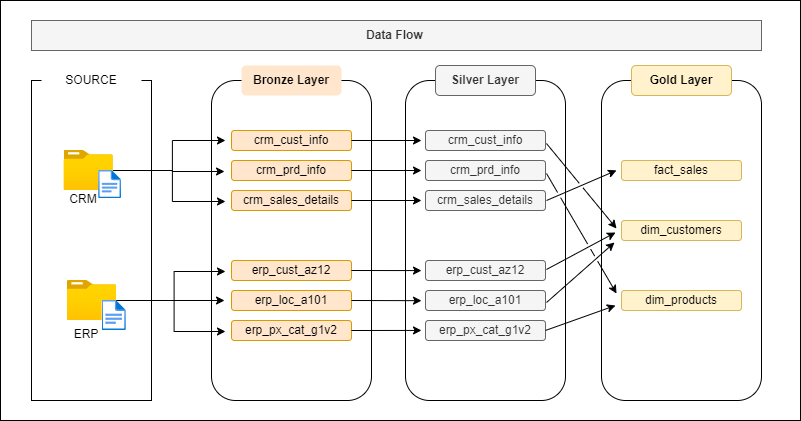

The diagram above was exported from draw.io. Its source (the exported page's mxGraphModel, read from the mxfile embedded in the PNG):
<mxGraphModel dx="880" dy="524" grid="1" gridSize="10" guides="1" tooltips="1" connect="1" arrows="1" fold="1" page="1" pageScale="1" pageWidth="827" pageHeight="1169" math="0" shadow="0">
  <root>
    <mxCell id="0" />
    <mxCell id="1" parent="0" />
    <mxCell id="DvD4hU6JZ8pTqsTEMqxn-2" value="" style="rounded=0;whiteSpace=wrap;html=1;" parent="1" vertex="1">
      <mxGeometry x="40" y="120" width="120" height="320" as="geometry" />
    </mxCell>
    <mxCell id="DvD4hU6JZ8pTqsTEMqxn-3" value="" style="image;aspect=fixed;html=1;points=[];align=center;fontSize=12;image=img/lib/azure2/general/Folder_Blank.svg;" parent="1" vertex="1">
      <mxGeometry x="72.5" y="190" width="49.29" height="40" as="geometry" />
    </mxCell>
    <mxCell id="DvD4hU6JZ8pTqsTEMqxn-5" value="" style="image;aspect=fixed;html=1;points=[];align=center;fontSize=12;image=img/lib/azure2/general/File.svg;" parent="1" vertex="1">
      <mxGeometry x="107.14" y="210" width="22.86" height="28.16" as="geometry" />
    </mxCell>
    <mxCell id="DvD4hU6JZ8pTqsTEMqxn-6" value="" style="image;aspect=fixed;html=1;points=[];align=center;fontSize=12;image=img/lib/azure2/general/Folder_Blank.svg;" parent="1" vertex="1">
      <mxGeometry x="75.86" y="320" width="49.29" height="40" as="geometry" />
    </mxCell>
    <mxCell id="DvD4hU6JZ8pTqsTEMqxn-7" value="" style="image;aspect=fixed;html=1;points=[];align=center;fontSize=12;image=img/lib/azure2/general/File.svg;" parent="1" vertex="1">
      <mxGeometry x="110.5" y="340" width="24.35" height="30" as="geometry" />
    </mxCell>
    <mxCell id="DvD4hU6JZ8pTqsTEMqxn-8" value="CRM" style="text;html=1;align=center;verticalAlign=middle;whiteSpace=wrap;rounded=0;" parent="1" vertex="1">
      <mxGeometry x="61.79000000000001" y="224" width="60" height="30" as="geometry" />
    </mxCell>
    <mxCell id="DvD4hU6JZ8pTqsTEMqxn-9" value="ERP" style="text;html=1;align=center;verticalAlign=middle;whiteSpace=wrap;rounded=0;" parent="1" vertex="1">
      <mxGeometry x="65.16000000000001" y="359" width="60" height="30" as="geometry" />
    </mxCell>
    <mxCell id="DvD4hU6JZ8pTqsTEMqxn-11" value="SOURCE" style="rounded=0;whiteSpace=wrap;html=1;strokeColor=none;" parent="1" vertex="1">
      <mxGeometry x="50" y="100" width="100" height="40" as="geometry" />
    </mxCell>
    <mxCell id="DvD4hU6JZ8pTqsTEMqxn-12" value="" style="rounded=1;whiteSpace=wrap;html=1;" parent="1" vertex="1">
      <mxGeometry x="220" y="120" width="160" height="320" as="geometry" />
    </mxCell>
    <mxCell id="DvD4hU6JZ8pTqsTEMqxn-15" value="&lt;b&gt;Bronze Layer&lt;/b&gt;" style="rounded=1;whiteSpace=wrap;html=1;fillColor=#ffe6cc;strokeColor=none;" parent="1" vertex="1">
      <mxGeometry x="250" y="105" width="100" height="30" as="geometry" />
    </mxCell>
    <mxCell id="DvD4hU6JZ8pTqsTEMqxn-16" value="crm_cust_info" style="rounded=1;whiteSpace=wrap;html=1;fillColor=#ffe6cc;strokeColor=#d79b00;" parent="1" vertex="1">
      <mxGeometry x="240" y="170" width="120" height="20" as="geometry" />
    </mxCell>
    <mxCell id="DvD4hU6JZ8pTqsTEMqxn-20" value="crm_prd_info" style="rounded=1;whiteSpace=wrap;html=1;fillColor=#ffe6cc;strokeColor=#d79b00;" parent="1" vertex="1">
      <mxGeometry x="240" y="200" width="120" height="20" as="geometry" />
    </mxCell>
    <mxCell id="DvD4hU6JZ8pTqsTEMqxn-21" value="crm_sales_details" style="rounded=1;whiteSpace=wrap;html=1;fillColor=#ffe6cc;strokeColor=#d79b00;" parent="1" vertex="1">
      <mxGeometry x="240" y="230" width="120" height="20" as="geometry" />
    </mxCell>
    <mxCell id="DvD4hU6JZ8pTqsTEMqxn-22" value="erp_cust_az12" style="rounded=1;whiteSpace=wrap;html=1;fillColor=#ffe6cc;strokeColor=#d79b00;" parent="1" vertex="1">
      <mxGeometry x="240" y="300" width="120" height="20" as="geometry" />
    </mxCell>
    <mxCell id="DvD4hU6JZ8pTqsTEMqxn-23" value="erp_loc_a101" style="rounded=1;whiteSpace=wrap;html=1;fillColor=#ffe6cc;strokeColor=#d79b00;" parent="1" vertex="1">
      <mxGeometry x="240" y="330" width="120" height="20" as="geometry" />
    </mxCell>
    <mxCell id="DvD4hU6JZ8pTqsTEMqxn-24" value="erp_px_cat_g1v2" style="rounded=1;whiteSpace=wrap;html=1;fillColor=#ffe6cc;strokeColor=#d79b00;" parent="1" vertex="1">
      <mxGeometry x="240" y="360" width="120" height="20" as="geometry" />
    </mxCell>
    <mxCell id="DvD4hU6JZ8pTqsTEMqxn-35" style="edgeStyle=orthogonalEdgeStyle;rounded=0;orthogonalLoop=1;jettySize=auto;html=1;entryX=-0.05;entryY=0.5;entryDx=0;entryDy=0;entryPerimeter=0;" parent="1" source="DvD4hU6JZ8pTqsTEMqxn-3" target="DvD4hU6JZ8pTqsTEMqxn-16" edge="1">
      <mxGeometry relative="1" as="geometry" />
    </mxCell>
    <mxCell id="DvD4hU6JZ8pTqsTEMqxn-36" style="edgeStyle=orthogonalEdgeStyle;rounded=0;orthogonalLoop=1;jettySize=auto;html=1;entryX=-0.058;entryY=0.55;entryDx=0;entryDy=0;entryPerimeter=0;" parent="1" source="DvD4hU6JZ8pTqsTEMqxn-3" target="DvD4hU6JZ8pTqsTEMqxn-20" edge="1">
      <mxGeometry relative="1" as="geometry" />
    </mxCell>
    <mxCell id="DvD4hU6JZ8pTqsTEMqxn-38" style="edgeStyle=orthogonalEdgeStyle;rounded=0;orthogonalLoop=1;jettySize=auto;html=1;entryX=-0.05;entryY=0.55;entryDx=0;entryDy=0;entryPerimeter=0;" parent="1" source="DvD4hU6JZ8pTqsTEMqxn-3" target="DvD4hU6JZ8pTqsTEMqxn-21" edge="1">
      <mxGeometry relative="1" as="geometry" />
    </mxCell>
    <mxCell id="DvD4hU6JZ8pTqsTEMqxn-39" style="edgeStyle=orthogonalEdgeStyle;rounded=0;orthogonalLoop=1;jettySize=auto;html=1;entryX=-0.05;entryY=0.55;entryDx=0;entryDy=0;entryPerimeter=0;" parent="1" source="DvD4hU6JZ8pTqsTEMqxn-6" target="DvD4hU6JZ8pTqsTEMqxn-22" edge="1">
      <mxGeometry relative="1" as="geometry" />
    </mxCell>
    <mxCell id="DvD4hU6JZ8pTqsTEMqxn-40" style="edgeStyle=orthogonalEdgeStyle;rounded=0;orthogonalLoop=1;jettySize=auto;html=1;entryX=-0.058;entryY=0.5;entryDx=0;entryDy=0;entryPerimeter=0;" parent="1" source="DvD4hU6JZ8pTqsTEMqxn-6" target="DvD4hU6JZ8pTqsTEMqxn-23" edge="1">
      <mxGeometry relative="1" as="geometry" />
    </mxCell>
    <mxCell id="DvD4hU6JZ8pTqsTEMqxn-42" style="edgeStyle=orthogonalEdgeStyle;rounded=0;orthogonalLoop=1;jettySize=auto;html=1;entryX=-0.05;entryY=0.55;entryDx=0;entryDy=0;entryPerimeter=0;" parent="1" source="DvD4hU6JZ8pTqsTEMqxn-6" target="DvD4hU6JZ8pTqsTEMqxn-24" edge="1">
      <mxGeometry relative="1" as="geometry" />
    </mxCell>
    <mxCell id="MohcTFMQRvjfn25HD3OB-1" value="" style="rounded=1;whiteSpace=wrap;html=1;" parent="1" vertex="1">
      <mxGeometry x="414" y="120" width="160" height="320" as="geometry" />
    </mxCell>
    <mxCell id="MohcTFMQRvjfn25HD3OB-2" value="&lt;b&gt;Silver Layer&lt;/b&gt;" style="rounded=1;whiteSpace=wrap;html=1;fillColor=#f5f5f5;strokeColor=#666666;fontColor=#333333;" parent="1" vertex="1">
      <mxGeometry x="444" y="105" width="100" height="30" as="geometry" />
    </mxCell>
    <mxCell id="MohcTFMQRvjfn25HD3OB-3" value="crm_cust_info" style="rounded=1;whiteSpace=wrap;html=1;fillColor=#f5f5f5;strokeColor=#666666;fontColor=#333333;" parent="1" vertex="1">
      <mxGeometry x="434" y="170" width="120" height="20" as="geometry" />
    </mxCell>
    <mxCell id="MohcTFMQRvjfn25HD3OB-4" value="crm_prd_info" style="rounded=1;whiteSpace=wrap;html=1;fillColor=#f5f5f5;strokeColor=#666666;fontColor=#333333;" parent="1" vertex="1">
      <mxGeometry x="434" y="200" width="120" height="20" as="geometry" />
    </mxCell>
    <mxCell id="MohcTFMQRvjfn25HD3OB-5" value="crm_sales_details" style="rounded=1;whiteSpace=wrap;html=1;fillColor=#f5f5f5;strokeColor=#666666;fontColor=#333333;" parent="1" vertex="1">
      <mxGeometry x="434" y="230" width="120" height="20" as="geometry" />
    </mxCell>
    <mxCell id="MohcTFMQRvjfn25HD3OB-6" value="erp_cust_az12" style="rounded=1;whiteSpace=wrap;html=1;fillColor=#f5f5f5;strokeColor=#666666;fontColor=#333333;" parent="1" vertex="1">
      <mxGeometry x="434" y="300" width="120" height="20" as="geometry" />
    </mxCell>
    <mxCell id="MohcTFMQRvjfn25HD3OB-7" value="erp_loc_a101" style="rounded=1;whiteSpace=wrap;html=1;fillColor=#f5f5f5;strokeColor=#666666;fontColor=#333333;" parent="1" vertex="1">
      <mxGeometry x="434" y="330" width="120" height="20" as="geometry" />
    </mxCell>
    <mxCell id="MohcTFMQRvjfn25HD3OB-8" value="erp_px_cat_g1v2" style="rounded=1;whiteSpace=wrap;html=1;fillColor=#f5f5f5;strokeColor=#666666;fontColor=#333333;" parent="1" vertex="1">
      <mxGeometry x="434" y="360" width="120" height="20" as="geometry" />
    </mxCell>
    <mxCell id="MohcTFMQRvjfn25HD3OB-10" value="" style="endArrow=classic;html=1;rounded=0;exitX=1;exitY=0.5;exitDx=0;exitDy=0;" parent="1" source="DvD4hU6JZ8pTqsTEMqxn-16" edge="1">
      <mxGeometry width="50" height="50" relative="1" as="geometry">
        <mxPoint x="390" y="290" as="sourcePoint" />
        <mxPoint x="430" y="180" as="targetPoint" />
      </mxGeometry>
    </mxCell>
    <mxCell id="MohcTFMQRvjfn25HD3OB-11" value="" style="endArrow=classic;html=1;rounded=0;exitX=1;exitY=0.5;exitDx=0;exitDy=0;" parent="1" source="DvD4hU6JZ8pTqsTEMqxn-20" edge="1">
      <mxGeometry width="50" height="50" relative="1" as="geometry">
        <mxPoint x="390" y="290" as="sourcePoint" />
        <mxPoint x="430" y="210" as="targetPoint" />
      </mxGeometry>
    </mxCell>
    <mxCell id="MohcTFMQRvjfn25HD3OB-12" value="" style="endArrow=classic;html=1;rounded=0;exitX=1;exitY=0.5;exitDx=0;exitDy=0;" parent="1" source="DvD4hU6JZ8pTqsTEMqxn-21" edge="1">
      <mxGeometry width="50" height="50" relative="1" as="geometry">
        <mxPoint x="390" y="290" as="sourcePoint" />
        <mxPoint x="430" y="240" as="targetPoint" />
      </mxGeometry>
    </mxCell>
    <mxCell id="MohcTFMQRvjfn25HD3OB-14" value="" style="endArrow=classic;html=1;rounded=0;exitX=1;exitY=0.5;exitDx=0;exitDy=0;entryX=0.1;entryY=0.594;entryDx=0;entryDy=0;entryPerimeter=0;" parent="1" source="DvD4hU6JZ8pTqsTEMqxn-22" target="MohcTFMQRvjfn25HD3OB-1" edge="1">
      <mxGeometry width="50" height="50" relative="1" as="geometry">
        <mxPoint x="390" y="290" as="sourcePoint" />
        <mxPoint x="440" y="240" as="targetPoint" />
      </mxGeometry>
    </mxCell>
    <mxCell id="MohcTFMQRvjfn25HD3OB-15" value="" style="endArrow=classic;html=1;rounded=0;exitX=1;exitY=0.5;exitDx=0;exitDy=0;entryX=0.1;entryY=0.688;entryDx=0;entryDy=0;entryPerimeter=0;" parent="1" source="DvD4hU6JZ8pTqsTEMqxn-23" target="MohcTFMQRvjfn25HD3OB-1" edge="1">
      <mxGeometry width="50" height="50" relative="1" as="geometry">
        <mxPoint x="390" y="290" as="sourcePoint" />
        <mxPoint x="440" y="240" as="targetPoint" />
      </mxGeometry>
    </mxCell>
    <mxCell id="MohcTFMQRvjfn25HD3OB-16" value="" style="endArrow=classic;html=1;rounded=0;exitX=1;exitY=0.5;exitDx=0;exitDy=0;entryX=0.1;entryY=0.781;entryDx=0;entryDy=0;entryPerimeter=0;" parent="1" source="DvD4hU6JZ8pTqsTEMqxn-24" target="MohcTFMQRvjfn25HD3OB-1" edge="1">
      <mxGeometry width="50" height="50" relative="1" as="geometry">
        <mxPoint x="390" y="290" as="sourcePoint" />
        <mxPoint x="440" y="240" as="targetPoint" />
      </mxGeometry>
    </mxCell>
    <mxCell id="MohcTFMQRvjfn25HD3OB-17" value="" style="rounded=1;whiteSpace=wrap;html=1;" parent="1" vertex="1">
      <mxGeometry x="610" y="120" width="160" height="320" as="geometry" />
    </mxCell>
    <mxCell id="MohcTFMQRvjfn25HD3OB-18" value="&lt;b&gt;Gold Layer&lt;/b&gt;" style="rounded=1;whiteSpace=wrap;html=1;fillColor=#fff2cc;strokeColor=#d6b656;" parent="1" vertex="1">
      <mxGeometry x="640" y="105" width="100" height="30" as="geometry" />
    </mxCell>
    <mxCell id="MohcTFMQRvjfn25HD3OB-19" value="fact_sales" style="rounded=1;whiteSpace=wrap;html=1;fillColor=#fff2cc;strokeColor=#d6b656;" parent="1" vertex="1">
      <mxGeometry x="630" y="200" width="120" height="20" as="geometry" />
    </mxCell>
    <mxCell id="MohcTFMQRvjfn25HD3OB-20" value="dim_customers" style="rounded=1;whiteSpace=wrap;html=1;fillColor=#fff2cc;strokeColor=#d6b656;" parent="1" vertex="1">
      <mxGeometry x="630" y="260" width="120" height="20" as="geometry" />
    </mxCell>
    <mxCell id="MohcTFMQRvjfn25HD3OB-21" value="dim_products" style="rounded=1;whiteSpace=wrap;html=1;fillColor=#fff2cc;strokeColor=#d6b656;" parent="1" vertex="1">
      <mxGeometry x="630" y="330" width="120" height="20" as="geometry" />
    </mxCell>
    <mxCell id="MohcTFMQRvjfn25HD3OB-27" value="" style="endArrow=classic;html=1;rounded=0;entryX=0.125;entryY=0.281;entryDx=0;entryDy=0;entryPerimeter=0;jumpStyle=gap;" parent="1" edge="1">
      <mxGeometry width="50" height="50" relative="1" as="geometry">
        <mxPoint x="555" y="240" as="sourcePoint" />
        <mxPoint x="625" y="209.92000000000007" as="targetPoint" />
      </mxGeometry>
    </mxCell>
    <mxCell id="MohcTFMQRvjfn25HD3OB-28" value="" style="endArrow=classic;html=1;rounded=0;entryX=0;entryY=0.75;entryDx=0;entryDy=0;jumpStyle=gap;" parent="1" edge="1">
      <mxGeometry width="50" height="50" relative="1" as="geometry">
        <mxPoint x="555" y="183" as="sourcePoint" />
        <mxPoint x="625" y="268" as="targetPoint" />
      </mxGeometry>
    </mxCell>
    <mxCell id="MohcTFMQRvjfn25HD3OB-29" value="" style="endArrow=classic;html=1;rounded=0;entryX=0;entryY=0.5;entryDx=0;entryDy=0;exitX=1.058;exitY=0.35;exitDx=0;exitDy=0;exitPerimeter=0;jumpStyle=gap;" parent="1" edge="1">
      <mxGeometry width="50" height="50" relative="1" as="geometry">
        <mxPoint x="554.96" y="309" as="sourcePoint" />
        <mxPoint x="624" y="272" as="targetPoint" />
      </mxGeometry>
    </mxCell>
    <mxCell id="MohcTFMQRvjfn25HD3OB-31" value="" style="endArrow=classic;html=1;rounded=0;entryX=0;entryY=1;entryDx=0;entryDy=0;exitX=1.067;exitY=0.5;exitDx=0;exitDy=0;exitPerimeter=0;jumpStyle=gap;" parent="1" edge="1">
      <mxGeometry width="50" height="50" relative="1" as="geometry">
        <mxPoint x="555.04" y="342" as="sourcePoint" />
        <mxPoint x="623" y="282" as="targetPoint" />
      </mxGeometry>
    </mxCell>
    <mxCell id="MohcTFMQRvjfn25HD3OB-32" value="" style="endArrow=classic;html=1;rounded=0;entryX=0;entryY=0.75;entryDx=0;entryDy=0;exitX=0.913;exitY=0.781;exitDx=0;exitDy=0;exitPerimeter=0;jumpStyle=gap;" parent="1" edge="1">
      <mxGeometry width="50" height="50" relative="1" as="geometry">
        <mxPoint x="554.0799999999999" y="369.9200000000001" as="sourcePoint" />
        <mxPoint x="624" y="345" as="targetPoint" />
      </mxGeometry>
    </mxCell>
    <mxCell id="MohcTFMQRvjfn25HD3OB-33" value="" style="endArrow=classic;html=1;rounded=0;entryX=0;entryY=0.5;entryDx=0;entryDy=0;jumpStyle=gap;" parent="1" edge="1">
      <mxGeometry width="50" height="50" relative="1" as="geometry">
        <mxPoint x="555" y="213" as="sourcePoint" />
        <mxPoint x="625" y="333" as="targetPoint" />
      </mxGeometry>
    </mxCell>
    <mxCell id="bWLY9qvIUQ6kTzPSOrii-1" value="Data Flow&amp;nbsp;" style="text;html=1;align=center;verticalAlign=middle;whiteSpace=wrap;rounded=0;fontStyle=1;fillColor=#f5f5f5;fontColor=#333333;strokeColor=#666666;" vertex="1" parent="1">
      <mxGeometry x="40" y="60" width="730" height="30" as="geometry" />
    </mxCell>
    <mxCell id="bWLY9qvIUQ6kTzPSOrii-2" value="" style="rounded=0;whiteSpace=wrap;html=1;fillColor=none;" vertex="1" parent="1">
      <mxGeometry x="9" y="40" width="800" height="420" as="geometry" />
    </mxCell>
  </root>
</mxGraphModel>